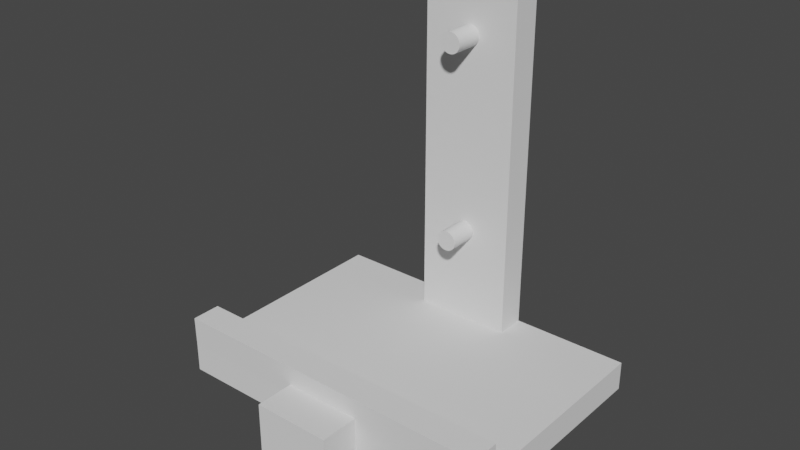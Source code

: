 # Source: 3d-model.blend  (saved by Blender 5.0.119; exported with 4.5.12 LTS)
import bpy
from mathutils import Matrix  # noqa: F401  (used for matrix-valued properties, if any)

bpy.ops.wm.read_factory_settings(use_empty=True)
scene = bpy.context.scene
scene.name = 'Scene'

# ---- world
world_world = bpy.data.worlds.new('World'); scene.world = world_world
world_world.use_nodes = True; world_world.node_tree.nodes.clear()
_N = world_world.node_tree.nodes; _L = world_world.node_tree.links
n0 = _N.new('ShaderNodeOutputWorld'); n0.name = 'World Output'; n0.location = (300, 300)
n1 = _N.new('ShaderNodeBackground'); n1.name = 'Background'; n1.location = (10, 300)
n1.inputs[0].default_value = (0.05088, 0.05088, 0.05088, 1.0)
_L.new(n1.outputs[0], n0.inputs[0])
n0.is_active_output = True
world_world.color = (0.05088, 0.05088, 0.05088)
world_world.use_sun_shadow = False
world_world.sun_shadow_jitter_overblur = 0.0

# ---- meshes
me_cube_003 = bpy.data.meshes.new('Cube.003')
me_cube_003.from_pydata([(-1.0, -1.0, -1.0), (-1.0, -1.0, 1.0), (-1.0, 1.0, -1.0), (-1.0, 1.0, 1.0), (1.0, -1.0, -1.0), (1.0, -1.0, 1.0), (1.0, 1.0, -1.0), (1.0, 1.0, 1.0)], [], [(0, 1, 3, 2), (2, 3, 7, 6), (6, 7, 5, 4), (4, 5, 1, 0), (2, 6, 4, 0), (7, 3, 1, 5)])
_uv = me_cube_003.uv_layers.new(name='UVMap')
_uv.uv.foreach_set('vector', [0.375, 0.0, 0.625, 0.0, 0.625, 0.25, 0.375, 0.25, 0.375, 0.25, 0.625, 0.25, 0.625, 0.5, 0.375, 0.5, 0.375, 0.5, 0.625, 0.5, 0.625, 0.75, 0.375, 0.75, 0.375, 0.75, 0.625, 0.75, 0.625, 1.0, 0.375, 1.0, 0.125, 0.5, 0.375, 0.5, 0.375, 0.75, 0.125, 0.75, 0.625, 0.5, 0.875, 0.5, 0.875, 0.75, 0.625, 0.75])
me_cube_003.update()
me_cylinder_014 = bpy.data.meshes.new('Cylinder.014')
me_cylinder_014.from_pydata([(0.26, -1.0, 0.0), (0.26, 1.0, 0.0), (0.2587, -1.0, 0.02548), (0.2587, 1.0, 0.02548), (0.255, -1.0, 0.05072), (0.255, 1.0, 0.05072), (0.2488, -1.0, 0.07547), (0.2488, 1.0, 0.07547), (0.2402, -1.0, 0.0995), (0.2402, 1.0, 0.0995), (0.2293, -1.0, 0.1226), (0.2293, 1.0, 0.1226), (0.2162, -1.0, 0.1444), (0.2162, 1.0, 0.1444), (0.201, -1.0, 0.1649), (0.201, 1.0, 0.1649), (0.1838, -1.0, 0.1838), (0.1838, 1.0, 0.1838), (0.1649, -1.0, 0.201), (0.1649, 1.0, 0.201), (0.1444, -1.0, 0.2162), (0.1444, 1.0, 0.2162), (0.1226, -1.0, 0.2293), (0.1226, 1.0, 0.2293), (0.0995, -1.0, 0.2402), (0.0995, 1.0, 0.2402), (0.07547, -1.0, 0.2488), (0.07547, 1.0, 0.2488), (0.05072, -1.0, 0.255), (0.05072, 1.0, 0.255), (0.02548, -1.0, 0.2587), (0.02548, 1.0, 0.2587), (9.302e-08, -1.0, 0.26), (-7.253e-08, 1.0, 0.26), (-0.02548, -1.0, 0.2587), (-0.02548, 1.0, 0.2587), (-0.05072, -1.0, 0.255), (-0.05072, 1.0, 0.255), (-0.07547, -1.0, 0.2488), (-0.07547, 1.0, 0.2488), (-0.0995, -1.0, 0.2402), (-0.0995, 1.0, 0.2402), (-0.1226, -1.0, 0.2293), (-0.1226, 1.0, 0.2293), (-0.1444, -1.0, 0.2162), (-0.1444, 1.0, 0.2162), (-0.1649, -1.0, 0.201), (-0.1649, 1.0, 0.201), (-0.1838, -1.0, 0.1838), (-0.1838, 1.0, 0.1838), (-0.201, -1.0, 0.1649), (-0.201, 1.0, 0.1649), (-0.2162, -1.0, 0.1444), (-0.2162, 1.0, 0.1444), (-0.2293, -1.0, 0.1226), (-0.2293, 1.0, 0.1226), (-0.2402, -1.0, 0.0995), (-0.2402, 1.0, 0.0995), (-0.2488, -1.0, 0.07547), (-0.2488, 1.0, 0.07547), (-0.255, -1.0, 0.05072), (-0.255, 1.0, 0.05072), (-0.2587, -1.0, 0.02548), (-0.2587, 1.0, 0.02548), (-0.26, -1.0, 0.0), (-0.26, 1.0, 0.0), (-0.2587, -1.0, -0.02548), (-0.2587, 1.0, -0.02548), (-0.255, -1.0, -0.05072), (-0.255, 1.0, -0.05072), (-0.2488, -1.0, -0.07547), (-0.2488, 1.0, -0.07547), (-0.2402, -1.0, -0.0995), (-0.2402, 1.0, -0.0995), (-0.2293, -1.0, -0.1226), (-0.2293, 1.0, -0.1226), (-0.2162, -1.0, -0.1444), (-0.2162, 1.0, -0.1444), (-0.201, -1.0, -0.1649), (-0.201, 1.0, -0.1649), (-0.1838, -1.0, -0.1838), (-0.1838, 1.0, -0.1838), (-0.1649, -1.0, -0.201), (-0.1649, 1.0, -0.201), (-0.1444, -1.0, -0.2162), (-0.1444, 1.0, -0.2162), (-0.1226, -1.0, -0.2293), (-0.1226, 1.0, -0.2293), (-0.0995, -1.0, -0.2402), (-0.0995, 1.0, -0.2402), (-0.07547, -1.0, -0.2488), (-0.07547, 1.0, -0.2488), (-0.05072, -1.0, -0.255), (-0.05072, 1.0, -0.255), (-0.02548, -1.0, -0.2587), (-0.02548, 1.0, -0.2587), (9.302e-08, -1.0, -0.26), (-7.253e-08, 1.0, -0.26), (0.02548, -1.0, -0.2587), (0.02548, 1.0, -0.2587), (0.05072, -1.0, -0.255), (0.05072, 1.0, -0.255), (0.07547, -1.0, -0.2488), (0.07547, 1.0, -0.2488), (0.0995, -1.0, -0.2402), (0.0995, 1.0, -0.2402), (0.1226, -1.0, -0.2293), (0.1226, 1.0, -0.2293), (0.1444, -1.0, -0.2162), (0.1444, 1.0, -0.2162), (0.1649, -1.0, -0.201), (0.1649, 1.0, -0.201), (0.1838, -1.0, -0.1838), (0.1838, 1.0, -0.1838), (0.201, -1.0, -0.1649), (0.201, 1.0, -0.1649), (0.2162, -1.0, -0.1444), (0.2162, 1.0, -0.1444), (0.2293, -1.0, -0.1226), (0.2293, 1.0, -0.1226), (0.2402, -1.0, -0.0995), (0.2402, 1.0, -0.0995), (0.2488, -1.0, -0.07547), (0.2488, 1.0, -0.07547), (0.255, -1.0, -0.05072), (0.255, 1.0, -0.05072), (0.2587, -1.0, -0.02548), (0.2587, 1.0, -0.02548)], [], [(0, 1, 3, 2), (2, 3, 5, 4), (4, 5, 7, 6), (6, 7, 9, 8), (8, 9, 11, 10), (10, 11, 13, 12), (12, 13, 15, 14), (14, 15, 17, 16), (16, 17, 19, 18), (18, 19, 21, 20), (20, 21, 23, 22), (22, 23, 25, 24), (24, 25, 27, 26), (26, 27, 29, 28), (28, 29, 31, 30), (30, 31, 33, 32), (32, 33, 35, 34), (34, 35, 37, 36), (36, 37, 39, 38), (38, 39, 41, 40), (40, 41, 43, 42), (42, 43, 45, 44), (44, 45, 47, 46), (46, 47, 49, 48), (48, 49, 51, 50), (50, 51, 53, 52), (52, 53, 55, 54), (54, 55, 57, 56), (56, 57, 59, 58), (58, 59, 61, 60), (60, 61, 63, 62), (62, 63, 65, 64), (64, 65, 67, 66), (66, 67, 69, 68), (68, 69, 71, 70), (70, 71, 73, 72), (72, 73, 75, 74), (74, 75, 77, 76), (76, 77, 79, 78), (78, 79, 81, 80), (80, 81, 83, 82), (82, 83, 85, 84), (84, 85, 87, 86), (86, 87, 89, 88), (88, 89, 91, 90), (90, 91, 93, 92), (92, 93, 95, 94), (94, 95, 97, 96), (96, 97, 99, 98), (98, 99, 101, 100), (100, 101, 103, 102), (102, 103, 105, 104), (104, 105, 107, 106), (106, 107, 109, 108), (108, 109, 111, 110), (110, 111, 113, 112), (112, 113, 115, 114), (114, 115, 117, 116), (116, 117, 119, 118), (118, 119, 121, 120), (120, 121, 123, 122), (122, 123, 125, 124), (3, 1, 127, 125, 123, 121, 119, 117, 115, 113, 111, 109, 107, 105, 103, 101, 99, 97, 95, 93, 91, 89, 87, 85, 83, 81, 79, 77, 75, 73, 71, 69, 67, 65, 63, 61, 59, 57, 55, 53, 51, 49, 47, 45, 43, 41, 39, 37, 35, 33, 31, 29, 27, 25, 23, 21, 19, 17, 15, 13, 11, 9, 7, 5), (124, 125, 127, 126), (126, 127, 1, 0), (0, 2, 4, 6, 8, 10, 12, 14, 16, 18, 20, 22, 24, 26, 28, 30, 32, 34, 36, 38, 40, 42, 44, 46, 48, 50, 52, 54, 56, 58, 60, 62, 64, 66, 68, 70, 72, 74, 76, 78, 80, 82, 84, 86, 88, 90, 92, 94, 96, 98, 100, 102, 104, 106, 108, 110, 112, 114, 116, 118, 120, 122, 124, 126)])
_uv = me_cylinder_014.uv_layers.new(name='UVMap')
_uv.uv.foreach_set('vector', [1.0, 0.5, 1.0, 1.0, 0.9844, 1.0, 0.9844, 0.5, 0.9844, 0.5, 0.9844, 1.0, 0.9688, 1.0, 0.9688, 0.5, 0.9688, 0.5, 0.9688, 1.0, 0.9531, 1.0, 0.9531, 0.5, 0.9531, 0.5, 0.9531, 1.0, 0.9375, 1.0, 0.9375, 0.5, 0.9375, 0.5, 0.9375, 1.0, 0.9219, 1.0, 0.9219, 0.5, 0.9219, 0.5, 0.9219, 1.0, 0.9062, 1.0, 0.9062, 0.5, 0.9062, 0.5, 0.9062, 1.0, 0.8906, 1.0, 0.8906, 0.5, 0.8906, 0.5, 0.8906, 1.0, 0.875, 1.0, 0.875, 0.5, 0.875, 0.5, 0.875, 1.0, 0.8594, 1.0, 0.8594, 0.5, 0.8594, 0.5, 0.8594, 1.0, 0.8438, 1.0, 0.8438, 0.5, 0.8438, 0.5, 0.8438, 1.0, 0.8281, 1.0, 0.8281, 0.5, 0.8281, 0.5, 0.8281, 1.0, 0.8125, 1.0, 0.8125, 0.5, 0.8125, 0.5, 0.8125, 1.0, 0.7969, 1.0, 0.7969, 0.5, 0.7969, 0.5, 0.7969, 1.0, 0.7812, 1.0, 0.7812, 0.5, 0.7812, 0.5, 0.7812, 1.0, 0.7656, 1.0, 0.7656, 0.5, 0.7656, 0.5, 0.7656, 1.0, 0.75, 1.0, 0.75, 0.5, 0.75, 0.5, 0.75, 1.0, 0.7344, 1.0, 0.7344, 0.5, 0.7344, 0.5, 0.7344, 1.0, 0.7188, 1.0, 0.7188, 0.5, 0.7188, 0.5, 0.7188, 1.0, 0.7031, 1.0, 0.7031, 0.5, 0.7031, 0.5, 0.7031, 1.0, 0.6875, 1.0, 0.6875, 0.5, 0.6875, 0.5, 0.6875, 1.0, 0.6719, 1.0, 0.6719, 0.5, 0.6719, 0.5, 0.6719, 1.0, 0.6562, 1.0, 0.6562, 0.5, 0.6562, 0.5, 0.6562, 1.0, 0.6406, 1.0, 0.6406, 0.5, 0.6406, 0.5, 0.6406, 1.0, 0.625, 1.0, 0.625, 0.5, 0.625, 0.5, 0.625, 1.0, 0.6094, 1.0, 0.6094, 0.5, 0.6094, 0.5, 0.6094, 1.0, 0.5938, 1.0, 0.5938, 0.5, 0.5938, 0.5, 0.5938, 1.0, 0.5781, 1.0, 0.5781, 0.5, 0.5781, 0.5, 0.5781, 1.0, 0.5625, 1.0, 0.5625, 0.5, 0.5625, 0.5, 0.5625, 1.0, 0.5469, 1.0, 0.5469, 0.5, 0.5469, 0.5, 0.5469, 1.0, 0.5312, 1.0, 0.5312, 0.5, 0.5312, 0.5, 0.5312, 1.0, 0.5156, 1.0, 0.5156, 0.5, 0.5156, 0.5, 0.5156, 1.0, 0.5, 1.0, 0.5, 0.5, 0.5, 0.5, 0.5, 1.0, 0.4844, 1.0, 0.4844, 0.5, 0.4844, 0.5, 0.4844, 1.0, 0.4688, 1.0, 0.4688, 0.5, 0.4688, 0.5, 0.4688, 1.0, 0.4531, 1.0, 0.4531, 0.5, 0.4531, 0.5, 0.4531, 1.0, 0.4375, 1.0, 0.4375, 0.5, 0.4375, 0.5, 0.4375, 1.0, 0.4219, 1.0, 0.4219, 0.5, 0.4219, 0.5, 0.4219, 1.0, 0.4062, 1.0, 0.4062, 0.5, 0.4062, 0.5, 0.4062, 1.0, 0.3906, 1.0, 0.3906, 0.5, 0.3906, 0.5, 0.3906, 1.0, 0.375, 1.0, 0.375, 0.5, 0.375, 0.5, 0.375, 1.0, 0.3594, 1.0, 0.3594, 0.5, 0.3594, 0.5, 0.3594, 1.0, 0.3438, 1.0, 0.3438, 0.5, 0.3438, 0.5, 0.3438, 1.0, 0.3281, 1.0, 0.3281, 0.5, 0.3281, 0.5, 0.3281, 1.0, 0.3125, 1.0, 0.3125, 0.5, 0.3125, 0.5, 0.3125, 1.0, 0.2969, 1.0, 0.2969, 0.5, 0.2969, 0.5, 0.2969, 1.0, 0.2812, 1.0, 0.2812, 0.5, 0.2812, 0.5, 0.2812, 1.0, 0.2656, 1.0, 0.2656, 0.5, 0.2656, 0.5, 0.2656, 1.0, 0.25, 1.0, 0.25, 0.5, 0.25, 0.5, 0.25, 1.0, 0.2344, 1.0, 0.2344, 0.5, 0.2344, 0.5, 0.2344, 1.0, 0.2188, 1.0, 0.2188, 0.5, 0.2188, 0.5, 0.2188, 1.0, 0.2031, 1.0, 0.2031, 0.5, 0.2031, 0.5, 0.2031, 1.0, 0.1875, 1.0, 0.1875, 0.5, 0.1875, 0.5, 0.1875, 1.0, 0.1719, 1.0, 0.1719, 0.5, 0.1719, 0.5, 0.1719, 1.0, 0.1562, 1.0, 0.1562, 0.5, 0.1562, 0.5, 0.1562, 1.0, 0.1406, 1.0, 0.1406, 0.5, 0.1406, 0.5, 0.1406, 1.0, 0.125, 1.0, 0.125, 0.5, 0.125, 0.5, 0.125, 1.0, 0.1094, 1.0, 0.1094, 0.5, 0.1094, 0.5, 0.1094, 1.0, 0.09375, 1.0, 0.09375, 0.5, 0.09375, 0.5, 0.09375, 1.0, 0.07812, 1.0, 0.07812, 0.5, 0.07812, 0.5, 0.07812, 1.0, 0.0625, 1.0, 0.0625, 0.5, 0.0625, 0.5, 0.0625, 1.0, 0.04688, 1.0, 0.04688, 0.5, 0.04688, 0.5, 0.04688, 1.0, 0.03125, 1.0, 0.03125, 0.5, 0.2735, 0.4888, 0.25, 0.49, 0.2265, 0.4888, 0.2032, 0.4854, 0.1803, 0.4797, 0.1582, 0.4717, 0.1369, 0.4617, 0.1167, 0.4496, 0.09775, 0.4355, 0.08029, 0.4197, 0.06448, 0.4023, 0.05045, 0.3833, 0.03834, 0.3631, 0.02827, 0.3418, 0.02033, 0.3197, 0.01461, 0.2968, 0.01116, 0.2735, 0.01, 0.25, 0.01116, 0.2265, 0.01461, 0.2032, 0.02033, 0.1803, 0.02827, 0.1582, 0.03834, 0.1369, 0.05045, 0.1167, 0.06448, 0.09775, 0.08029, 0.08029, 0.09775, 0.06448, 0.1167, 0.05045, 0.1369, 0.03834, 0.1582, 0.02827, 0.1803, 0.02033, 0.2032, 0.01461, 0.2265, 0.01116, 0.25, 0.01, 0.2735, 0.01116, 0.2968, 0.01461, 0.3197, 0.02033, 0.3418, 0.02827, 0.3631, 0.03834, 0.3833, 0.05045, 0.4023, 0.06448, 0.4197, 0.08029, 0.4355, 0.09775, 0.4496, 0.1167, 0.4617, 0.1369, 0.4717, 0.1582, 0.4797, 0.1803, 0.4854, 0.2032, 0.4888, 0.2265, 0.49, 0.25, 0.4888, 0.2735, 0.4854, 0.2968, 0.4797, 0.3197, 0.4717, 0.3418, 0.4617, 0.3631, 0.4496, 0.3833, 0.4355, 0.4023, 0.4197, 0.4197, 0.4023, 0.4355, 0.3833, 0.4496, 0.3631, 0.4617, 0.3418, 0.4717, 0.3197, 0.4797, 0.2968, 0.4854, 0.03125, 0.5, 0.03125, 1.0, 0.01562, 1.0, 0.01562, 0.5, 0.01562, 0.5, 0.01562, 1.0, 0.0, 1.0, 0.0, 0.5, 0.75, 0.49, 0.7735, 0.4888, 0.7968, 0.4854, 0.8197, 0.4797, 0.8418, 0.4717, 0.8631, 0.4617, 0.8833, 0.4496, 0.9023, 0.4355, 0.9197, 0.4197, 0.9355, 0.4023, 0.9496, 0.3833, 0.9617, 0.3631, 0.9717, 0.3418, 0.9797, 0.3197, 0.9854, 0.2968, 0.9888, 0.2735, 0.99, 0.25, 0.9888, 0.2265, 0.9854, 0.2032, 0.9797, 0.1803, 0.9717, 0.1582, 0.9617, 0.1369, 0.9496, 0.1167, 0.9355, 0.09775, 0.9197, 0.08029, 0.9023, 0.06448, 0.8833, 0.05045, 0.8631, 0.03834, 0.8418, 0.02827, 0.8197, 0.02033, 0.7968, 0.01461, 0.7735, 0.01116, 0.75, 0.01, 0.7265, 0.01116, 0.7032, 0.01461, 0.6803, 0.02033, 0.6582, 0.02827, 0.6369, 0.03834, 0.6167, 0.05045, 0.5977, 0.06448, 0.5803, 0.08029, 0.5645, 0.09775, 0.5504, 0.1167, 0.5383, 0.1369, 0.5283, 0.1582, 0.5203, 0.1803, 0.5146, 0.2032, 0.5112, 0.2265, 0.51, 0.25, 0.5112, 0.2735, 0.5146, 0.2968, 0.5203, 0.3197, 0.5283, 0.3418, 0.5383, 0.3631, 0.5504, 0.3833, 0.5645, 0.4023, 0.5803, 0.4197, 0.5977, 0.4355, 0.6167, 0.4496, 0.6369, 0.4617, 0.6582, 0.4717, 0.6803, 0.4797, 0.7032, 0.4854, 0.7265, 0.4888])
me_cylinder_014.update()
me_cube_005 = bpy.data.meshes.new('Cube.005')
me_cube_005.from_pydata([(-1.25, 6.0, 9.75), (-1.25, 5.25, 9.75), (1.25, 6.0, 9.75), (1.25, 5.25, 9.75), (-1.25, 6.0, 0.75), (-1.25, 5.25, 0.75), (1.25, 6.0, 0.75), (1.25, 5.25, 0.75), (1.25, 5.25, 0.0), (1.25, 6.0, 0.0), (-1.25, 6.0, 0.0), (-1.25, 5.25, 0.0), (1.25, 0.75, 0.75), (-1.25, 0.75, 0.75), (1.25, 0.75, 4.768e-07), (-1.25, 0.75, 4.768e-07), (1.25, -4.768e-07, 0.75), (-1.25, -4.768e-07, 0.75), (1.25, -4.768e-07, 4.768e-07), (-1.25, -4.768e-07, 4.768e-07), (1.25, 0.7391, 1.5), (-1.25, 0.7391, 1.5), (1.25, -0.01091, 1.5), (-1.25, -0.01091, 1.5), (-4.25, 5.25, 0.75), (-4.25, 6.0, 0.75), (-4.25, 5.25, 0.0), (-4.25, 6.0, 0.0), (-4.25, 0.75, 0.75), (-4.25, 0.75, 4.768e-07), (-4.25, -9.537e-07, 0.75), (-4.25, -9.537e-07, 4.768e-07), (-4.25, -0.01091, 1.5), (-4.25, 0.7391, 1.5), (4.25, 5.25, 0.75), (4.25, 6.0, 0.75), (4.25, 5.25, 0.0), (4.25, 6.0, 0.0), (4.25, 0.75, 4.768e-07), (4.25, 0.75, 0.75), (4.25, 0.0, 4.768e-07), (4.25, 4.768e-07, 0.75), (4.25, 0.7391, 1.5), (4.25, -0.01091, 1.5)], [], [(0, 1, 3, 2), (2, 3, 7, 6), (4, 6, 9, 10), (4, 5, 1, 0), (2, 6, 4, 0), (7, 3, 1, 5), (9, 8, 11, 10), (4, 10, 27, 25), (9, 6, 35, 37), (19, 17, 30, 31), (18, 14, 38, 40), (11, 8, 14, 15), (7, 5, 13, 12), (14, 8, 36, 38), (16, 17, 19, 18), (15, 14, 18, 19), (5, 4, 25, 24), (8, 9, 37, 36), (20, 21, 23, 22), (17, 16, 22, 23), (21, 13, 28, 33), (12, 13, 21, 20), (24, 26, 29, 28), (24, 25, 27, 26), (28, 29, 31, 30), (28, 30, 32, 33), (15, 19, 31, 29), (11, 15, 29, 26), (17, 23, 32, 30), (13, 5, 24, 28), (10, 11, 26, 27), (23, 21, 33, 32), (35, 34, 36, 37), (38, 39, 41, 40), (36, 34, 39, 38), (41, 39, 42, 43), (12, 20, 42, 39), (6, 7, 34, 35), (7, 12, 39, 34), (22, 16, 41, 43), (16, 18, 40, 41), (20, 22, 43, 42)])
_uv = me_cube_005.uv_layers.new(name='UVMap')
_uv.uv.foreach_set('vector', [0.375, 0.0, 0.625, 0.0, 0.625, 0.25, 0.375, 0.25, 0.375, 0.25, 0.625, 0.25, 0.625, 0.5, 0.375, 0.5, 0.375, 0.75, 0.375, 0.5, 0.375, 0.5, 0.375, 0.75, 0.375, 0.75, 0.625, 0.75, 0.625, 1.0, 0.375, 1.0, 0.125, 0.5, 0.375, 0.5, 0.375, 0.75, 0.125, 0.75, 0.625, 0.5, 0.875, 0.5, 0.875, 0.75, 0.625, 0.75, 0.375, 0.5, 0.625, 0.5, 0.625, 0.75, 0.375, 0.75, 0.375, 0.75, 0.375, 0.75, 0.375, 0.75, 0.375, 0.75, 0.375, 0.5, 0.375, 0.5, 0.375, 0.5, 0.375, 0.5, 0.625, 0.75, 0.625, 0.75, 0.625, 0.75, 0.625, 0.75, 0.625, 0.5, 0.625, 0.5, 0.625, 0.5, 0.625, 0.5, 0.625, 0.75, 0.625, 0.5, 0.625, 0.5, 0.625, 0.75, 0.625, 0.5, 0.625, 0.75, 0.625, 0.75, 0.625, 0.5, 0.625, 0.5, 0.625, 0.5, 0.625, 0.5, 0.625, 0.5, 0.625, 0.5, 0.625, 0.75, 0.625, 0.75, 0.625, 0.5, 0.625, 0.75, 0.625, 0.5, 0.625, 0.5, 0.625, 0.75, 0.625, 0.75, 0.375, 0.75, 0.375, 0.75, 0.625, 0.75, 0.625, 0.5, 0.375, 0.5, 0.375, 0.5, 0.625, 0.5, 0.625, 0.5, 0.625, 0.75, 0.625, 0.75, 0.625, 0.5, 0.625, 0.75, 0.625, 0.5, 0.625, 0.5, 0.625, 0.75, 0.625, 0.75, 0.625, 0.75, 0.625, 0.75, 0.625, 0.75, 0.625, 0.5, 0.625, 0.75, 0.625, 0.75, 0.625, 0.5, 0.625, 0.75, 0.625, 0.75, 0.625, 0.75, 0.625, 0.75, 0.625, 0.75, 0.375, 0.75, 0.375, 0.75, 0.625, 0.75, 0.625, 0.75, 0.625, 0.75, 0.625, 0.75, 0.625, 0.75, 0.625, 0.75, 0.625, 0.75, 0.625, 0.75, 0.625, 0.75, 0.625, 0.75, 0.625, 0.75, 0.625, 0.75, 0.625, 0.75, 0.625, 0.75, 0.625, 0.75, 0.625, 0.75, 0.625, 0.75, 0.625, 0.75, 0.625, 0.75, 0.625, 0.75, 0.625, 0.75, 0.625, 0.75, 0.625, 0.75, 0.625, 0.75, 0.625, 0.75, 0.375, 0.75, 0.625, 0.75, 0.625, 0.75, 0.375, 0.75, 0.625, 0.75, 0.625, 0.75, 0.625, 0.75, 0.625, 0.75, 0.375, 0.5, 0.625, 0.5, 0.625, 0.5, 0.375, 0.5, 0.625, 0.5, 0.625, 0.5, 0.625, 0.5, 0.625, 0.5, 0.625, 0.5, 0.625, 0.5, 0.625, 0.5, 0.625, 0.5, 0.625, 0.5, 0.625, 0.5, 0.625, 0.5, 0.625, 0.5, 0.625, 0.5, 0.625, 0.5, 0.625, 0.5, 0.625, 0.5, 0.375, 0.5, 0.625, 0.5, 0.625, 0.5, 0.375, 0.5, 0.625, 0.5, 0.625, 0.5, 0.625, 0.5, 0.625, 0.5, 0.625, 0.5, 0.625, 0.5, 0.625, 0.5, 0.625, 0.5, 0.625, 0.5, 0.625, 0.5, 0.625, 0.5, 0.625, 0.5, 0.625, 0.5, 0.625, 0.5, 0.625, 0.5, 0.625, 0.5])
me_cube_005.update()

# ---- objects
ob_center = bpy.data.objects.new('Center', me_cube_003)
ob_m5_screw = bpy.data.objects.new('M5 Screw', me_cylinder_014)
ob_device_holder = bpy.data.objects.new('Device Holder', me_cube_005)

# ---- transforms, parenting, visibility, modifiers, constraints
ob_center.location = (0.0, 0.0, 0.0)
ob_m5_screw.location = (0.0, 5.5, 8.25)
_m = ob_m5_screw.modifiers.new('Array', 'ARRAY')
_m.use_constant_offset = True
_m.constant_offset_displace = (0.0, 0.0, -5.0)
_m.use_relative_offset = False
ob_device_holder.location = (0.0, 0.0, 0.0)
_m = ob_device_holder.modifiers.new('Bevel', 'BEVEL')
_m.width = 0.5
_m.width_pct = 0.5
_m.segments = 16
_m.limit_method = 'WEIGHT'
_m = ob_device_holder.modifiers.new('Boolean', 'BOOLEAN')
_m.object = ob_m5_screw

# ---- collection membership
scene.collection.objects.link(ob_center)
scene.collection.objects.link(ob_m5_screw)
scene.collection.objects.link(ob_device_holder)

# ---- scene / render settings (as saved in the file)
scene.frame_start = 1; scene.frame_end = 250; scene.frame_set(110)
scene.render.engine = 'BLENDER_EEVEE_NEXT'
scene.render.bake_bias = 0.0
scene.render.bake_samples = 0
scene.cycles.sampling_pattern = 'TABULATED_SOBOL'
scene.view_settings.view_transform = 'Filmic'
scene.unit_settings.scale_length = 0.01
bpy.context.view_layer.update()

# ---- added for rendering (the .blend has no active camera and no usable light): camera, sun
cam_auto = bpy.data.cameras.new('AutoCamera')
cam_auto.lens = 50.0
cam_auto.sensor_width = 36.0
cam_auto.clip_end = 1000.0
ob_auto_camera = bpy.data.objects.new('AutoCamera', cam_auto)
scene.collection.objects.link(ob_auto_camera)
ob_auto_camera.location = (14.4543, -14.5952, 15.9385)
ob_auto_camera.rotation_euler = (1.09748, -7.21219e-08, 0.694738)
scene.camera = ob_auto_camera
light_auto_sun = bpy.data.lights.new('AutoSun', 'SUN')
light_auto_sun.energy = 3.0
light_auto_sun.angle = 0.0523599
ob_auto_sun = bpy.data.objects.new('AutoSun', light_auto_sun)
scene.collection.objects.link(ob_auto_sun)
ob_auto_sun.rotation_euler = (0.872665, 0.174533, 0.523599)
bpy.context.view_layer.update()
